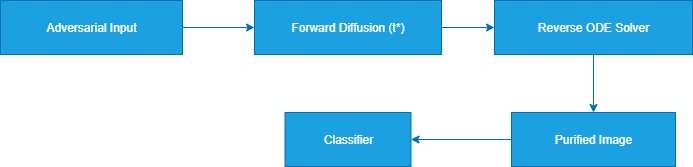

The diagram above was exported from draw.io. Its source (the exported page's mxGraphModel, read from the mxfile embedded in the PNG):
<mxGraphModel dx="1042" dy="614" grid="1" gridSize="10" guides="1" tooltips="1" connect="1" arrows="1" fold="1" page="1" pageScale="1" pageWidth="827" pageHeight="1169" math="0" shadow="0">
  <root>
    <mxCell id="0" />
    <mxCell id="1" parent="0" />
    <mxCell id="ttdTfcTTu2ZLLftamjM1-14" value="" style="edgeStyle=orthogonalEdgeStyle;rounded=0;orthogonalLoop=1;jettySize=auto;html=1;fillColor=#1ba1e2;strokeColor=#006EAF;strokeWidth=1;" edge="1" parent="1" source="2" target="3">
      <mxGeometry relative="1" as="geometry" />
    </mxCell>
    <mxCell id="2" value="Adversarial Input" style="whiteSpace=wrap;strokeWidth=1;fillColor=#1ba1e2;strokeColor=#006EAF;fontColor=#ffffff;" parent="1" vertex="1">
      <mxGeometry x="16" y="8" width="182" height="54" as="geometry" />
    </mxCell>
    <mxCell id="ttdTfcTTu2ZLLftamjM1-15" value="" style="edgeStyle=orthogonalEdgeStyle;rounded=0;orthogonalLoop=1;jettySize=auto;html=1;fillColor=#1ba1e2;strokeColor=#006EAF;strokeWidth=1;" edge="1" parent="1" source="3" target="4">
      <mxGeometry relative="1" as="geometry" />
    </mxCell>
    <mxCell id="3" value="Forward Diffusion (t*)" style="whiteSpace=wrap;strokeWidth=1;fillColor=#1ba1e2;strokeColor=#006EAF;fontColor=#ffffff;" parent="1" vertex="1">
      <mxGeometry x="270" y="8" width="187" height="54" as="geometry" />
    </mxCell>
    <mxCell id="ttdTfcTTu2ZLLftamjM1-16" value="" style="edgeStyle=orthogonalEdgeStyle;rounded=0;orthogonalLoop=1;jettySize=auto;html=1;fillColor=#1ba1e2;strokeColor=#006EAF;strokeWidth=1;" edge="1" parent="1" source="4" target="5">
      <mxGeometry relative="1" as="geometry" />
    </mxCell>
    <mxCell id="4" value="Reverse ODE Solver" style="whiteSpace=wrap;strokeWidth=1;fillColor=#1ba1e2;strokeColor=#006EAF;fontColor=#ffffff;" parent="1" vertex="1">
      <mxGeometry x="510" y="8" width="198" height="54" as="geometry" />
    </mxCell>
    <mxCell id="ttdTfcTTu2ZLLftamjM1-17" value="" style="edgeStyle=orthogonalEdgeStyle;rounded=0;orthogonalLoop=1;jettySize=auto;html=1;fillColor=#1ba1e2;strokeColor=#006EAF;strokeWidth=1;" edge="1" parent="1" source="5" target="6">
      <mxGeometry relative="1" as="geometry" />
    </mxCell>
    <mxCell id="5" value="Purified Image" style="whiteSpace=wrap;strokeWidth=1;fillColor=#1ba1e2;strokeColor=#006EAF;fontColor=#ffffff;" parent="1" vertex="1">
      <mxGeometry x="527" y="120" width="164" height="54" as="geometry" />
    </mxCell>
    <mxCell id="6" value="Classifier" style="whiteSpace=wrap;strokeWidth=1;fillColor=#1ba1e2;strokeColor=#006EAF;fontColor=#ffffff;" parent="1" vertex="1">
      <mxGeometry x="300.5" y="120" width="126" height="54" as="geometry" />
    </mxCell>
  </root>
</mxGraphModel>